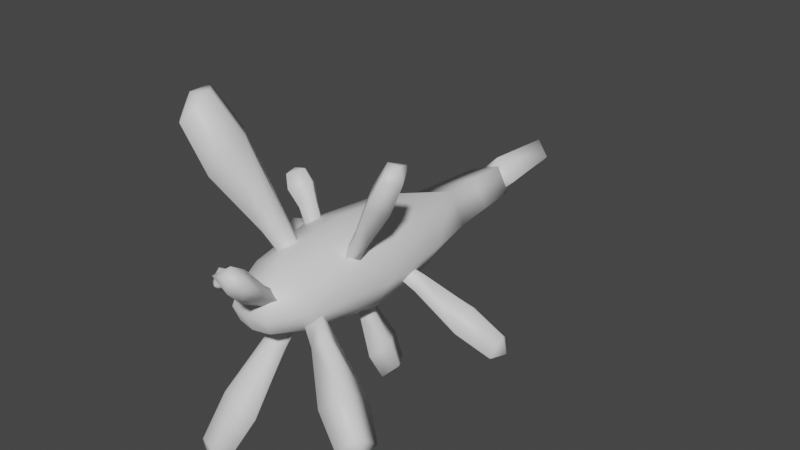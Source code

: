 # Source: FE_leaf_25-03-2-fix.blend  (saved by Blender 3.0.42; exported with 4.5.12 LTS)
import bpy
from mathutils import Matrix  # noqa: F401  (used for matrix-valued properties, if any)

bpy.ops.wm.read_factory_settings(use_empty=True)
scene = bpy.context.scene
scene.name = 'Scene'

# ---- materials (node trees are filled in below, after node groups)
mat_material_001 = bpy.data.materials.new('Material.001')
mat_material_001.use_transparent_shadow = False

# ---- material node trees
mat_material_001.use_nodes = True; mat_material_001.node_tree.nodes.clear()
_N = mat_material_001.node_tree.nodes; _L = mat_material_001.node_tree.links
n0 = _N.new('ShaderNodeBsdfPrincipled'); n0.name = 'Principled BSDF'; n0.location = (10, 300)
n0.distribution = 'GGX'
n0.subsurface_method = 'RANDOM_WALK_SKIN'
n0.inputs[3].default_value = 1.45
n0.inputs[27].default_value = (0.0, 0.0, 0.0, 1.0)
n0.inputs[28].default_value = 1.0
n1 = _N.new('ShaderNodeOutputMaterial'); n1.name = 'Material Output'; n1.location = (300, 300)
_L.new(n0.outputs[0], n1.inputs[0])
n1.is_active_output = True

# ---- world
world_world = bpy.data.worlds.new('World'); scene.world = world_world
world_world.use_nodes = True; world_world.node_tree.nodes.clear()
_N = world_world.node_tree.nodes; _L = world_world.node_tree.links
n0 = _N.new('ShaderNodeOutputWorld'); n0.name = 'World Output'; n0.location = (300, 300)
n1 = _N.new('ShaderNodeBackground'); n1.name = 'Background'; n1.location = (10, 300)
n1.inputs[0].default_value = (0.05088, 0.05088, 0.05088, 1.0)
_L.new(n1.outputs[0], n0.inputs[0])
n0.is_active_output = True
world_world.color = (0.05088, 0.05088, 0.05088)
world_world.use_sun_shadow = False
world_world.sun_shadow_jitter_overblur = 0.0

# ---- meshes
me_0x077041d5_gmdl_001 = bpy.data.meshes.new('0x077041D5.gmdl.001')
me_0x077041d5_gmdl_001.from_pydata([(0.009159, -0.7789, 0.1516), (-0.1188, -0.7789, 0.09939), (-0.1397, -1.082, 0.1209), (0.01157, -1.081, 0.1828), (-0.1401, -1.083, -0.1173), (-0.1181, -0.7795, -0.09779), (0.01164, -0.7797, -0.15), (0.01019, -1.082, -0.1793), (0.006173, -1.37, 0.1363), (-0.1043, -1.372, 0.09051), (-0.05955, -1.495, 0.06493), (0.007732, -1.507, 0.06806), (0.1539, -1.081, -0.1173), (0.1308, -0.7784, -0.0978), (0.1889, -0.7797, 0.0008006), (0.2211, -1.08, 0.001766), (0.1301, -0.7779, 0.09939), (0.1543, -1.08, 0.1209), (-0.1796, -0.7813, 0.0008063), (-0.2093, -1.082, 0.001774), (-0.1181, -0.7795, -0.09779), (-0.1401, -1.083, -0.1173), (0.0749, -1.494, 0.06493), (0.1179, -1.371, 0.0905), (-0.1065, -0.5381, 0.03281), (-0.03749, -0.5378, -0.08316), (-0.03749, -0.5378, -0.08316), (0.1155, -0.5371, -0.03215), (0.0531, -0.5372, 0.08375), (0.1186, -1.372, -0.08486), (0.172, -1.371, 0.002821), (0.008758, -1.371, -0.1307), (-0.1036, -1.373, -0.08485), (-0.1577, -1.372, 0.002827), (-0.1036, -1.373, -0.08485), (-0.0295, -0.2157, -0.07146), (0.08779, -0.2134, -0.02586), (0.1028, -0.3807, -0.02815), (-0.03565, -0.3816, -0.07789), (0.0375, -0.2135, 0.07127), (0.0441, -0.381, 0.07794), (-0.08249, -0.2188, 0.02581), (-0.09604, -0.382, 0.02851), (-0.0295, -0.2157, -0.07146), (-0.03565, -0.3816, -0.07789), (-0.05952, -1.497, -0.05824), (0.007732, -1.509, -0.06121), (0.007835, -1.537, 0.003553), (-0.06601, -1.521, 0.003451), (0.007732, -1.507, 0.06806), (-0.05955, -1.495, 0.06493), (-0.06601, -1.521, 0.003451), (-0.05952, -1.497, -0.05824), (0.08154, -1.52, 0.003448), (0.07487, -1.497, -0.05824), (0.007732, -1.509, -0.06121), (-0.05952, -1.497, -0.05824), (0.004544, -0.1395, -0.0005754), (0.3899, -0.9442, -0.1989), (0.3935, -0.8595, -0.1291), (0.2126, -0.8903, -0.05635), (0.2097, -0.9399, -0.1008), (0.1915, -0.8911, -0.1388), (0.3604, -0.8606, -0.2581), (0.3647, -0.7784, -0.1886), (0.1957, -0.848, -0.09487), (0.5105, -0.9078, -0.2654), (0.5132, -0.8388, -0.2094), (0.4867, -0.8397, -0.3128), (0.0935, -0.9063, -0.08365), (0.1015, -0.8999, -0.02756), (0.1135, -0.9542, -0.04902), (0.5288, -0.8344, -0.2769), (0.49, -0.7733, -0.257), (0.1135, -0.9542, -0.04902), (0.1015, -0.8999, -0.02756), (0.0935, -0.9063, -0.08365), (0.2602, -1.251, 0.3339), (0.2258, -1.175, 0.382), (0.1438, -1.161, 0.2008), (0.166, -1.205, 0.1707), (0.19, -1.158, 0.1535), (0.2982, -1.171, 0.308), (0.2639, -1.098, 0.356), (0.1678, -1.12, 0.183), (0.3273, -1.246, 0.4537), (0.2998, -1.185, 0.4924), (0.3577, -1.182, 0.4331), (0.1453, -1.156, 0.07123), (0.09127, -1.152, 0.1062), (0.113, -1.201, 0.07995), (0.3444, -1.186, 0.4904), (0.3302, -1.122, 0.4716), (0.113, -1.201, 0.07995), (0.3064, -1.529, -0.2223), (0.3684, -1.463, -0.1666), (0.2129, -1.378, -0.07184), (0.1755, -1.416, -0.1078), (0.185, -1.366, -0.1484), (0.3247, -1.444, -0.2864), (0.3858, -1.381, -0.2308), (0.2195, -1.334, -0.1123), (0.4172, -1.573, -0.3048), (0.4674, -1.519, -0.2603), (0.4324, -1.503, -0.3562), (0.1149, -1.329, -0.06583), (0.1306, -1.331, -0.007888), (0.09209, -1.374, -0.03527), (0.4742, -1.525, -0.3274), (0.4815, -1.452, -0.3117), (0.09209, -1.374, -0.03527), (0.0361, -1.636, 0.1831), (0.09869, -1.6, 0.2295), (0.06236, -1.499, 0.1192), (0.02597, -1.521, 0.08928), (0.06658, -1.519, 0.05471), (0.1053, -1.631, 0.1286), (0.166, -1.595, 0.1753), (0.09787, -1.499, 0.08511), (0.07413, -1.707, 0.2471), (0.1251, -1.678, 0.2842), (0.1304, -1.703, 0.2034), (0.09787, -1.499, 0.08511), (0.06658, -1.519, 0.05471), (0.08325, -1.443, 0.03764), (0.04283, -1.439, 0.0665), (0.08325, -1.443, 0.03764), (0.03887, -1.462, 0.02072), (0.03887, -1.462, 0.02072), (0.02597, -1.521, 0.08928), (0.1338, -1.708, 0.259), (0.1794, -1.674, 0.2407), (0.08325, -1.443, 0.03764), (0.03887, -1.462, 0.02072), (0.04283, -1.439, 0.0665), (-0.09448, -1.635, -0.5126), (-0.1523, -1.622, -0.5046), (-0.127, -1.625, -0.5708), (-0.1758, -1.479, -0.3918), (-0.1268, -1.531, -0.3498), (-0.06379, -1.381, -0.1645), (-0.09359, -1.349, -0.1917), (-0.05712, -1.331, -0.2277), (-0.1163, -1.453, -0.4485), (-0.04661, -1.469, -0.4582), (-0.01913, -1.34, -0.2327), (-0.0003272, -1.52, -0.4161), (0.003591, -1.371, -0.2049), (-0.02581, -1.39, -0.1696), (-0.05704, -1.547, -0.3594), (-0.08613, -1.573, -0.5917), (-0.1439, -1.56, -0.5837), (-0.1917, -1.581, -0.5382), (-0.01085, -1.259, -0.1144), (0.02015, -1.291, -0.08801), (-0.01742, -1.307, -0.05321), (-0.05104, -1.274, -0.07931), (-0.04951, -1.614, -0.5579), (-0.05104, -1.274, -0.07931), (-0.01742, -1.307, -0.05321), (-0.01085, -1.259, -0.1144), (0.02015, -1.291, -0.08801), (-0.01085, -1.259, -0.1144), (-0.01742, -1.307, -0.05321), (-0.2308, -1.453, -0.01586), (-0.2477, -1.408, -0.06155), (-0.1807, -1.379, -0.03593), (-0.1708, -1.406, -0.005414), (-0.1831, -1.38, 0.02451), (-0.2512, -1.409, 0.0295), (-0.2688, -1.362, -0.01619), (-0.1951, -1.348, -0.006004), (-0.1082, -1.398, 0.003972), (-0.1268, -1.357, 0.03315), (-0.1217, -1.357, -0.01278), (-0.2786, -1.421, -0.02045), (-0.1082, -1.398, 0.003972), (-0.1217, -1.357, -0.01278), (-0.1268, -1.357, 0.03315), (-0.1859, -1.137, 0.2384), (-0.2335, -1.074, 0.2), (-0.1865, -1.079, 0.1472), (-0.1509, -1.121, 0.1753), (-0.1128, -1.078, 0.1922), (-0.1346, -1.073, 0.2605), (-0.1821, -1.008, 0.2218), (-0.1484, -1.032, 0.1638), (-0.2081, -1.02, 0.2687), (-0.1721, -1.069, 0.2979), (-0.2469, -1.07, 0.2522), (-0.1093, -1.13, 0.1045), (-0.1232, -1.073, 0.08611), (-0.08008, -1.084, 0.1158), (-0.2168, -1.069, 0.2879), (-0.2109, -1.117, 0.2812), (-0.1093, -1.13, 0.1045), (-0.1232, -1.073, 0.08611), (-0.08008, -1.084, 0.1158), (-0.2365, -1.453, 0.6196), (-0.2468, -1.389, 0.6511), (-0.2916, -1.432, 0.6474), (-0.2294, -1.27, 0.4916), (-0.1652, -1.33, 0.4979), (-0.08003, -1.27, 0.2439), (-0.1208, -1.234, 0.2391), (-0.1496, -1.27, 0.1978), (-0.274, -1.329, 0.4259), (-0.2616, -1.406, 0.3878), (-0.1425, -1.312, 0.1772), (-0.1981, -1.463, 0.3959), (-0.1032, -1.341, 0.1862), (-0.07305, -1.312, 0.2232), (-0.1528, -1.406, 0.4599), (-0.3237, -1.452, 0.5619), (-0.334, -1.389, 0.5934), (-0.2982, -1.341, 0.6461), (-0.08746, -1.25, 0.05685), (-0.04707, -1.287, 0.06108), (-0.02005, -1.25, 0.1016), (-0.06084, -1.21, 0.09903), (-0.2728, -1.498, 0.5686), (-0.06084, -1.21, 0.09903), (-0.02005, -1.25, 0.1016), (-0.08746, -1.25, 0.05685), (-0.04707, -1.287, 0.06108), (-0.08746, -1.25, 0.05685), (-0.02005, -1.25, 0.1016), (-0.3545, -0.7797, -0.1013), (-0.3809, -0.8552, -0.04429), (-0.2309, -0.8905, -0.02731), (-0.2151, -0.8463, -0.06414), (-0.2201, -0.8908, -0.106), (-0.3641, -0.8557, -0.1674), (-0.3902, -0.9289, -0.1103), (-0.2348, -0.929, -0.06885), (-0.4609, -0.7684, -0.1297), (-0.4823, -0.8299, -0.08403), (-0.4688, -0.8303, -0.1827), (-0.1492, -0.9613, -0.04694), (-0.1488, -0.9199, 0.0001092), (-0.1228, -0.8989, -0.06266), (-0.4998, -0.8241, -0.1398), (-0.4898, -0.8893, -0.1369), (-0.1492, -0.9613, -0.04694), (-0.1228, -0.8989, -0.06266), (-0.1488, -0.9199, 0.0001092), (-0.07871, -0.1642, 0.0001033), (-0.05075, 0.1257, 3.589e-05), (-0.001742, 0.1332, -0.06069), (-0.001406, -0.1643, -0.08004), (0.08231, -0.1634, -0.0001104), (0.04708, 0.1262, 3.564e-05), (-0.001742, 0.1332, 0.06078), (-0.001401, -0.1642, 0.08002), (-0.001406, -0.1643, -0.08004), (-0.001742, 0.1332, -0.06069), (0.0008942, -0.2428, -3.415e-06), (-0.001765, 0.1391, 6.725e-05), (0.04708, 0.1262, 3.564e-05), (-0.001765, 0.1391, 6.725e-05), (0.09652, -0.9129, -0.3204), (0.05913, -0.9888, -0.3593), (0.03669, -1.024, -0.213), (0.06094, -0.9793, -0.1891), (0.09037, -1.024, -0.1846), (0.1431, -0.9886, -0.3149), (0.1056, -1.062, -0.3535), (0.06582, -1.062, -0.2074), (0.1237, -0.9019, -0.4205), (0.09384, -0.9637, -0.4519), (0.1611, -0.9635, -0.4163), (0.05688, -1.073, -0.1212), (0.01656, -1.045, -0.1354), (0.04995, -1.014, -0.1085), (0.1336, -0.9577, -0.4569), (0.1311, -1.023, -0.4473), (0.04995, -1.014, -0.1085)], [], [(2, 3, 1), (0, 1, 3), (4, 5, 7), (5, 6, 7), (9, 10, 8), (8, 10, 11), (15, 12, 14), (12, 13, 14), (17, 15, 16), (14, 16, 15), (19, 2, 18), (2, 1, 18), (19, 18, 21), (18, 20, 21), (3, 17, 0), (17, 16, 0), (12, 7, 13), (6, 13, 7), (23, 8, 22), (8, 11, 22), (1, 24, 18), (24, 25, 18), (25, 20, 18), (5, 26, 6), (27, 13, 26), (26, 13, 6), (13, 27, 14), (27, 28, 14), (28, 16, 14), (16, 28, 0), (24, 1, 28), (28, 1, 0), (3, 2, 8), (2, 9, 8), (17, 3, 23), (23, 3, 8), (15, 30, 12), (29, 12, 30), (15, 17, 30), (17, 23, 30), (12, 29, 7), (7, 29, 31), (7, 31, 4), (32, 4, 31), (2, 19, 9), (9, 19, 33), (21, 34, 19), (19, 34, 33), (37, 38, 36), (35, 36, 38), (26, 38, 27), (37, 27, 38), (37, 36, 40), (36, 39, 40), (27, 37, 28), (40, 28, 37), (40, 39, 42), (39, 41, 42), (28, 40, 24), (42, 24, 40), (42, 41, 44), (41, 43, 44), (24, 42, 25), (44, 25, 42), (48, 45, 47), (45, 46, 47), (48, 47, 50), (47, 49, 50), (51, 10, 33), (10, 9, 33), (51, 33, 52), (33, 34, 52), (53, 22, 47), (22, 49, 47), (53, 47, 54), (47, 46, 54), (53, 54, 30), (54, 29, 30), (53, 30, 22), (30, 23, 22), (32, 31, 56), (31, 55, 56), (29, 54, 31), (31, 54, 55), (57, 36, 35), (57, 39, 36), (57, 41, 39), (57, 43, 41), (59, 60, 58), (58, 60, 61), (58, 61, 63), (62, 63, 61), (64, 63, 65), (63, 62, 65), (64, 65, 59), (60, 59, 65), (58, 66, 59), (66, 67, 59), (63, 68, 58), (68, 66, 58), (65, 69, 70), (70, 60, 65), (61, 60, 71), (62, 61, 69), (69, 61, 71), (67, 66, 72), (66, 68, 72), (68, 73, 72), (73, 67, 72), (64, 59, 73), (59, 67, 73), (63, 64, 68), (73, 68, 64), (74, 75, 76), (77, 78, 80), (78, 79, 80), (82, 77, 81), (81, 77, 80), (83, 82, 84), (82, 81, 84), (78, 83, 79), (79, 83, 84), (78, 77, 86), (85, 86, 77), (77, 82, 85), (82, 87, 85), (84, 81, 88), (89, 79, 84), (89, 90, 79), (80, 79, 90), (80, 90, 81), (88, 81, 90), (86, 85, 91), (85, 87, 91), (87, 92, 91), (92, 86, 91), (78, 86, 83), (86, 92, 83), (83, 92, 82), (92, 87, 82), (93, 89, 88), (94, 95, 97), (95, 96, 97), (99, 94, 98), (98, 94, 97), (100, 99, 101), (99, 98, 101), (95, 100, 96), (96, 100, 101), (94, 102, 95), (102, 103, 95), (99, 104, 94), (104, 102, 94), (101, 98, 105), (106, 96, 101), (107, 97, 106), (97, 96, 106), (105, 98, 107), (103, 102, 108), (102, 104, 108), (104, 109, 108), (109, 103, 108), (100, 95, 109), (95, 103, 109), (99, 100, 104), (109, 104, 100), (110, 106, 105), (111, 112, 114), (112, 113, 114), (111, 114, 116), (115, 116, 114), (116, 115, 117), (117, 115, 118), (117, 118, 112), (113, 112, 118), (112, 111, 120), (119, 120, 111), (111, 116, 119), (116, 121, 119), (122, 123, 124), (113, 118, 125), (125, 118, 126), (114, 125, 127), (128, 123, 129), (120, 119, 130), (119, 121, 130), (121, 131, 130), (131, 120, 130), (112, 120, 117), (120, 131, 117), (117, 131, 116), (131, 121, 116), (132, 133, 134), (135, 136, 137), (139, 140, 138), (138, 140, 141), (138, 141, 143), (142, 143, 141), (143, 142, 144), (144, 142, 145), (146, 144, 147), (144, 145, 147), (149, 146, 148), (148, 146, 147), (149, 148, 139), (140, 139, 148), (149, 139, 135), (139, 136, 135), (144, 150, 143), (150, 151, 143), (138, 152, 139), (152, 136, 139), (143, 151, 138), (151, 152, 138), (145, 142, 153), (153, 154, 145), (147, 145, 154), (155, 148, 154), (148, 147, 154), (155, 140, 148), (141, 140, 156), (140, 155, 156), (153, 142, 156), (142, 141, 156), (137, 136, 152), (152, 151, 137), (137, 150, 157), (157, 135, 137), (137, 151, 150), (146, 149, 157), (149, 135, 157), (144, 146, 150), (157, 150, 146), (158, 159, 160), (161, 162, 163), (165, 166, 164), (164, 166, 167), (164, 167, 169), (168, 169, 167), (169, 168, 170), (170, 168, 171), (170, 171, 165), (165, 171, 166), (167, 166, 172), (173, 168, 172), (168, 167, 172), (171, 173, 174), (174, 166, 171), (169, 170, 175), (170, 165, 175), (165, 164, 175), (164, 169, 175), (176, 177, 178), (180, 181, 179), (179, 181, 182), (179, 182, 184), (183, 184, 182), (185, 184, 186), (184, 183, 186), (185, 186, 180), (181, 180, 186), (184, 185, 188), (187, 188, 185), (180, 189, 185), (189, 187, 185), (190, 181, 191), (183, 182, 192), (192, 182, 190), (186, 183, 192), (191, 181, 186), (188, 187, 193), (187, 189, 193), (189, 194, 193), (194, 188, 193), (179, 184, 194), (184, 188, 194), (179, 194, 180), (194, 189, 180), (195, 196, 197), (198, 199, 200), (201, 202, 204), (202, 203, 204), (206, 201, 205), (205, 201, 204), (206, 205, 207), (207, 205, 208), (207, 208, 209), (209, 208, 210), (209, 210, 212), (211, 212, 210), (212, 211, 202), (203, 202, 211), (202, 199, 212), (199, 198, 212), (206, 207, 214), (213, 214, 207), (202, 201, 199), (215, 199, 201), (201, 206, 215), (206, 214, 215), (208, 205, 216), (216, 217, 208), (210, 208, 217), (218, 211, 217), (211, 210, 217), (218, 203, 211), (218, 219, 203), (204, 203, 219), (216, 205, 219), (205, 204, 219), (200, 199, 215), (215, 214, 200), (200, 213, 220), (220, 198, 200), (200, 214, 213), (212, 198, 209), (198, 220, 209), (209, 220, 207), (220, 213, 207), (221, 222, 223), (224, 225, 226), (227, 228, 230), (228, 229, 230), (232, 227, 231), (231, 227, 230), (232, 231, 233), (233, 231, 234), (228, 233, 229), (229, 233, 234), (227, 235, 228), (235, 236, 228), (232, 237, 227), (237, 235, 227), (234, 231, 238), (238, 239, 234), (239, 229, 234), (230, 239, 240), (240, 231, 230), (236, 235, 241), (235, 237, 241), (237, 242, 241), (242, 236, 241), (233, 228, 242), (228, 236, 242), (232, 233, 237), (242, 237, 233), (243, 244, 245), (246, 247, 249), (247, 248, 249), (250, 251, 253), (251, 252, 253), (250, 254, 251), (251, 254, 255), (256, 250, 253), (250, 256, 254), (252, 251, 257), (258, 255, 259), (246, 253, 247), (253, 252, 247), (256, 253, 246), (246, 249, 256), (257, 248, 247), (247, 252, 257), (261, 262, 260), (260, 262, 263), (260, 263, 265), (264, 265, 263), (266, 265, 267), (265, 264, 267), (261, 266, 262), (262, 266, 267), (261, 260, 269), (268, 269, 260), (260, 265, 268), (265, 270, 268), (267, 264, 271), (271, 272, 267), (272, 262, 267), (273, 263, 272), (263, 262, 272), (271, 264, 273), (269, 268, 274), (268, 270, 274), (270, 275, 274), (275, 269, 274), (261, 269, 266), (269, 275, 266), (266, 275, 265), (275, 270, 265), (276, 272, 271), (273, 264, 263), (65, 62, 69), (71, 60, 70), (89, 84, 88), (238, 231, 240), (230, 229, 239), (186, 192, 191), (182, 181, 190), (171, 168, 173), (172, 166, 174), (114, 113, 125), (124, 123, 128), (106, 101, 105), (107, 98, 97)])
me_0x077041d5_gmdl_001.polygons.foreach_set('use_smooth', [True] * 404)
_uv = me_0x077041d5_gmdl_001.uv_layers.new(name='UVMap')
_uv.uv.foreach_set('vector', [0.5735, 0.2645, 0.6465, 0.2647, 0.5721, 0.3758, 0.6458, 0.3758, 0.5721, 0.3758, 0.6465, 0.2647, 0.947, 0.2645, 0.9476, 0.3759, 0.8963, 0.2646, 0.9476, 0.3759, 0.8949, 0.3758, 0.8963, 0.2646, 0.5724, 0.1576, 0.5744, 0.1196, 0.644, 0.1583, 0.644, 0.1583, 0.5744, 0.1196, 0.6461, 0.1191, 0.771, 0.2652, 0.827, 0.2649, 0.771, 0.3757, 0.827, 0.2649, 0.8261, 0.3762, 0.771, 0.3757, 0.7153, 0.2649, 0.771, 0.2652, 0.7157, 0.3762, 0.771, 0.3757, 0.7157, 0.3762, 0.771, 0.2652, 0.5165, 0.2645, 0.5735, 0.2645, 0.5165, 0.3751, 0.5735, 0.2645, 0.5721, 0.3758, 0.5165, 0.3751, 0.5165, 0.2645, 0.5165, 0.3751, 0.4597, 0.2644, 0.5165, 0.3751, 0.4606, 0.3759, 0.4597, 0.2644, 0.6465, 0.2647, 0.7153, 0.2649, 0.6458, 0.3758, 0.7153, 0.2649, 0.7157, 0.3762, 0.6458, 0.3758, 0.827, 0.2649, 0.8963, 0.2646, 0.8261, 0.3762, 0.8949, 0.3758, 0.8261, 0.3762, 0.8963, 0.2646, 0.7159, 0.1579, 0.644, 0.1583, 0.7173, 0.1184, 0.644, 0.1583, 0.6461, 0.1191, 0.7173, 0.1184, 0.5721, 0.3758, 0.5429, 0.4645, 0.5165, 0.3751, 0.5429, 0.4645, 0.4633, 0.4646, 0.5165, 0.3751, 0.4633, 0.4646, 0.4606, 0.3759, 0.5165, 0.3751, 0.9476, 0.3759, 0.9229, 0.4647, 0.8949, 0.3758, 0.7972, 0.4649, 0.8261, 0.3762, 0.9229, 0.4647, 0.9229, 0.4647, 0.8261, 0.3762, 0.8949, 0.3758, 0.8261, 0.3762, 0.7972, 0.4649, 0.771, 0.3757, 0.7972, 0.4649, 0.6831, 0.4648, 0.771, 0.3757, 0.6831, 0.4648, 0.7157, 0.3762, 0.771, 0.3757, 0.7157, 0.3762, 0.6831, 0.4648, 0.6458, 0.3758, 0.5429, 0.4645, 0.5721, 0.3758, 0.6831, 0.4648, 0.6831, 0.4648, 0.5721, 0.3758, 0.6458, 0.3758, 0.6465, 0.2647, 0.5735, 0.2645, 0.644, 0.1583, 0.5735, 0.2645, 0.5724, 0.1576, 0.644, 0.1583, 0.7153, 0.2649, 0.6465, 0.2647, 0.7159, 0.1579, 0.7159, 0.1579, 0.6465, 0.2647, 0.644, 0.1583, 0.771, 0.2652, 0.771, 0.1582, 0.827, 0.2649, 0.8259, 0.1579, 0.827, 0.2649, 0.771, 0.1582, 0.771, 0.2652, 0.7153, 0.2649, 0.771, 0.1582, 0.7153, 0.2649, 0.7159, 0.1579, 0.771, 0.1582, 0.827, 0.2649, 0.8259, 0.1579, 0.8963, 0.2646, 0.8963, 0.2646, 0.8259, 0.1579, 0.8967, 0.1582, 0.8963, 0.2646, 0.8967, 0.1582, 0.947, 0.2645, 0.9479, 0.1578, 0.947, 0.2645, 0.8967, 0.1582, 0.5735, 0.2645, 0.5165, 0.2645, 0.5724, 0.1576, 0.5724, 0.1576, 0.5165, 0.2645, 0.5165, 0.1577, 0.4597, 0.2644, 0.4604, 0.1576, 0.5165, 0.2645, 0.5165, 0.2645, 0.4604, 0.1576, 0.5165, 0.1577, 0.7971, 0.5224, 0.9246, 0.5222, 0.7987, 0.584, 0.9228, 0.5834, 0.7987, 0.584, 0.9246, 0.5222, 0.9229, 0.4647, 0.9246, 0.5222, 0.7972, 0.4649, 0.7971, 0.5224, 0.7972, 0.4649, 0.9246, 0.5222, 0.7971, 0.5224, 0.7987, 0.584, 0.6788, 0.5223, 0.7987, 0.584, 0.6764, 0.5839, 0.6788, 0.5223, 0.7972, 0.4649, 0.7971, 0.5224, 0.6831, 0.4648, 0.6788, 0.5223, 0.6831, 0.4648, 0.7971, 0.5224, 0.6788, 0.5223, 0.6764, 0.5839, 0.5417, 0.5219, 0.6764, 0.5839, 0.5426, 0.5819, 0.5417, 0.5219, 0.6831, 0.4648, 0.6788, 0.5223, 0.5429, 0.4645, 0.5417, 0.5219, 0.5429, 0.4645, 0.6788, 0.5223, 0.5417, 0.5219, 0.5426, 0.5819, 0.462, 0.522, 0.5426, 0.5819, 0.4582, 0.5823, 0.462, 0.522, 0.5429, 0.4645, 0.5417, 0.5219, 0.4633, 0.4646, 0.462, 0.522, 0.4633, 0.4646, 0.5417, 0.5219, 0.7716, 0.0147, 0.8242, 0.01294, 0.7712, 0.06575, 0.8242, 0.01294, 0.83, 0.0664, 0.7712, 0.06575, 0.7716, 0.0147, 0.7712, 0.06575, 0.7204, 0.01442, 0.7712, 0.06575, 0.7143, 0.06529, 0.7204, 0.01442, 0.5174, 0.1197, 0.5744, 0.1196, 0.5165, 0.1577, 0.5744, 0.1196, 0.5724, 0.1576, 0.5165, 0.1577, 0.5174, 0.1197, 0.5165, 0.1577, 0.4627, 0.1192, 0.5165, 0.1577, 0.4604, 0.1576, 0.4627, 0.1192, 0.773, 0.117, 0.7173, 0.1184, 0.7712, 0.06575, 0.7173, 0.1184, 0.7143, 0.06529, 0.7712, 0.06575, 0.773, 0.117, 0.7712, 0.06575, 0.8262, 0.1151, 0.7712, 0.06575, 0.83, 0.0664, 0.8262, 0.1151, 0.773, 0.117, 0.8262, 0.1151, 0.771, 0.1582, 0.8262, 0.1151, 0.8259, 0.1579, 0.771, 0.1582, 0.773, 0.117, 0.771, 0.1582, 0.7173, 0.1184, 0.771, 0.1582, 0.7159, 0.1579, 0.7173, 0.1184, 0.9479, 0.1578, 0.8967, 0.1582, 0.9523, 0.1178, 0.8967, 0.1582, 0.8998, 0.1146, 0.9523, 0.1178, 0.8259, 0.1579, 0.8262, 0.1151, 0.8967, 0.1582, 0.8967, 0.1582, 0.8262, 0.1151, 0.8998, 0.1146, 0.6902, 0.6175, 0.7987, 0.584, 0.9228, 0.5834, 0.6902, 0.6175, 0.6764, 0.5839, 0.7987, 0.584, 0.6902, 0.6175, 0.5426, 0.5819, 0.6764, 0.5839, 0.6902, 0.6175, 0.4582, 0.5823, 0.5426, 0.5819, 0.07753, 0.8478, 0.07888, 0.6896, 0.009781, 0.8437, 0.009781, 0.8437, 0.07888, 0.6896, 0.03939, 0.6871, 0.009781, 0.8437, 0.03939, 0.6871, 0.08189, 0.8415, 0.08167, 0.6855, 0.08189, 0.8415, 0.03939, 0.6871, 0.1475, 0.8458, 0.08189, 0.8415, 0.1157, 0.6882, 0.08189, 0.8415, 0.08167, 0.6855, 0.1157, 0.6882, 0.1475, 0.8458, 0.1157, 0.6882, 0.07753, 0.8478, 0.07888, 0.6896, 0.07753, 0.8478, 0.1157, 0.6882, 0.009781, 0.8437, 0.02179, 0.9542, 0.07753, 0.8478, 0.02179, 0.9542, 0.07697, 0.9575, 0.07753, 0.8478, 0.08189, 0.8415, 0.08047, 0.9525, 0.009781, 0.8437, 0.08047, 0.9525, 0.02179, 0.9542, 0.009781, 0.8437, 0.1157, 0.6882, 0.08354, 0.5976, 0.1073, 0.6009, 0.1073, 0.6009, 0.07888, 0.6896, 0.1157, 0.6882, 0.03939, 0.6871, 0.07888, 0.6896, 0.02838, 0.5988, 0.08167, 0.6855, 0.03939, 0.6871, 0.08354, 0.5976, 0.08354, 0.5976, 0.03939, 0.6871, 0.02838, 0.5988, 0.07697, 0.9575, 0.02179, 0.9542, 0.07848, 0.9809, 0.02179, 0.9542, 0.08047, 0.9525, 0.07848, 0.9809, 0.08047, 0.9525, 0.1335, 0.9559, 0.07848, 0.9809, 0.1335, 0.9559, 0.07697, 0.9575, 0.07848, 0.9809, 0.1475, 0.8458, 0.07753, 0.8478, 0.1335, 0.9559, 0.07753, 0.8478, 0.07697, 0.9575, 0.1335, 0.9559, 0.08189, 0.8415, 0.1475, 0.8458, 0.08047, 0.9525, 0.1335, 0.9559, 0.08047, 0.9525, 0.1475, 0.8458, 0.02838, 0.5988, 0.1073, 0.6009, 0.08354, 0.5976, 0.4087, 0.8574, 0.3527, 0.8651, 0.3861, 0.7089, 0.3527, 0.8651, 0.3536, 0.7137, 0.3861, 0.7089, 0.3433, 0.8531, 0.4087, 0.8574, 0.3476, 0.706, 0.3476, 0.706, 0.4087, 0.8574, 0.3861, 0.7089, 0.2891, 0.861, 0.3433, 0.8531, 0.3199, 0.7109, 0.3433, 0.8531, 0.3476, 0.706, 0.3199, 0.7109, 0.3527, 0.8651, 0.2891, 0.861, 0.3536, 0.7137, 0.3536, 0.7137, 0.2891, 0.861, 0.3199, 0.7109, 0.3527, 0.8651, 0.4087, 0.8574, 0.3505, 0.9688, 0.3961, 0.9626, 0.3505, 0.9688, 0.4087, 0.8574, 0.4087, 0.8574, 0.3433, 0.8531, 0.3961, 0.9626, 0.3433, 0.8531, 0.343, 0.9592, 0.3961, 0.9626, 0.3199, 0.7109, 0.3476, 0.706, 0.3268, 0.6251, 0.3536, 0.6299, 0.3536, 0.7137, 0.3199, 0.7109, 0.3536, 0.6299, 0.3973, 0.6249, 0.3536, 0.7137, 0.3861, 0.7089, 0.3536, 0.7137, 0.3973, 0.6249, 0.3861, 0.7089, 0.3973, 0.6249, 0.3476, 0.706, 0.3268, 0.6251, 0.3476, 0.706, 0.3973, 0.6249, 0.3505, 0.9688, 0.3961, 0.9626, 0.3464, 0.9886, 0.3961, 0.9626, 0.343, 0.9592, 0.3464, 0.9886, 0.343, 0.9592, 0.2992, 0.9655, 0.3464, 0.9886, 0.2992, 0.9655, 0.3505, 0.9688, 0.3464, 0.9886, 0.3527, 0.8651, 0.3505, 0.9688, 0.2891, 0.861, 0.3505, 0.9688, 0.2992, 0.9655, 0.2891, 0.861, 0.2891, 0.861, 0.2992, 0.9655, 0.3433, 0.8531, 0.2992, 0.9655, 0.343, 0.9592, 0.3433, 0.8531, 0.3973, 0.6249, 0.3536, 0.6299, 0.3268, 0.6251, 0.6789, 0.8605, 0.6164, 0.8551, 0.6543, 0.7143, 0.6164, 0.8551, 0.6177, 0.7106, 0.6543, 0.7143, 0.6191, 0.8668, 0.6789, 0.8605, 0.6194, 0.7181, 0.6194, 0.7181, 0.6789, 0.8605, 0.6543, 0.7143, 0.5584, 0.8615, 0.6191, 0.8668, 0.5876, 0.7147, 0.6191, 0.8668, 0.6194, 0.7181, 0.5876, 0.7147, 0.6164, 0.8551, 0.5584, 0.8615, 0.6177, 0.7106, 0.6177, 0.7106, 0.5584, 0.8615, 0.5876, 0.7147, 0.6789, 0.8605, 0.6675, 0.9635, 0.6164, 0.8551, 0.6675, 0.9635, 0.6166, 0.9591, 0.6164, 0.8551, 0.6191, 0.8668, 0.6188, 0.9686, 0.6789, 0.8605, 0.6188, 0.9686, 0.6675, 0.9635, 0.6789, 0.8605, 0.5876, 0.7147, 0.6194, 0.7181, 0.5954, 0.6342, 0.6169, 0.6286, 0.6177, 0.7106, 0.5876, 0.7147, 0.6647, 0.6322, 0.6543, 0.7143, 0.6169, 0.6286, 0.6543, 0.7143, 0.6177, 0.7106, 0.6169, 0.6286, 0.5954, 0.6342, 0.6194, 0.7181, 0.6647, 0.6322, 0.6166, 0.9591, 0.6675, 0.9635, 0.6177, 0.988, 0.6675, 0.9635, 0.6188, 0.9686, 0.6177, 0.988, 0.6188, 0.9686, 0.5698, 0.9643, 0.6177, 0.988, 0.5698, 0.9643, 0.6166, 0.9591, 0.6177, 0.988, 0.5584, 0.8615, 0.6164, 0.8551, 0.5698, 0.9643, 0.6164, 0.8551, 0.6166, 0.9591, 0.5698, 0.9643, 0.6191, 0.8668, 0.5584, 0.8615, 0.6188, 0.9686, 0.5698, 0.9643, 0.6188, 0.9686, 0.5584, 0.8615, 0.6647, 0.6322, 0.6169, 0.6286, 0.5954, 0.6342, 0.8106, 0.8773, 0.7474, 0.8795, 0.7858, 0.754, 0.7474, 0.8795, 0.7487, 0.7553, 0.7858, 0.754, 0.8106, 0.8773, 0.7858, 0.754, 0.7506, 0.8752, 0.7508, 0.7526, 0.7506, 0.8752, 0.7858, 0.754, 0.7506, 0.8752, 0.7508, 0.7526, 0.6892, 0.8776, 0.6892, 0.8776, 0.7508, 0.7526, 0.7186, 0.7541, 0.6892, 0.8776, 0.7186, 0.7541, 0.7474, 0.8795, 0.7487, 0.7553, 0.7474, 0.8795, 0.7186, 0.7541, 0.7474, 0.8795, 0.8106, 0.8773, 0.7476, 0.9657, 0.7991, 0.9639, 0.7476, 0.9657, 0.8106, 0.8773, 0.8106, 0.8773, 0.7506, 0.8752, 0.7991, 0.9639, 0.7506, 0.8752, 0.7502, 0.9622, 0.7991, 0.9639, 0.1959, 0.0771, 0.1759, 0.05688, 0.1992, 0.05386, 0.7487, 0.7553, 0.7186, 0.7541, 0.7479, 0.6862, 0.7479, 0.6862, 0.7186, 0.7541, 0.7032, 0.6849, 0.7858, 0.754, 0.7479, 0.6862, 0.7963, 0.6848, 0.1495, 0.04524, 0.1759, 0.05688, 0.1496, 0.07964, 0.7476, 0.9657, 0.7991, 0.9639, 0.7489, 0.9843, 0.7991, 0.9639, 0.7502, 0.9622, 0.7489, 0.9843, 0.7502, 0.9622, 0.7007, 0.9641, 0.7489, 0.9843, 0.7007, 0.9641, 0.7476, 0.9657, 0.7489, 0.9843, 0.7474, 0.8795, 0.7476, 0.9657, 0.6892, 0.8776, 0.7476, 0.9657, 0.7007, 0.9641, 0.6892, 0.8776, 0.6892, 0.8776, 0.7007, 0.9641, 0.7506, 0.8752, 0.7007, 0.9641, 0.7502, 0.9622, 0.7506, 0.8752, 0.1351, 0.21, 0.1086, 0.2082, 0.09237, 0.2126, 0.4663, 0.9532, 0.5002, 0.9516, 0.4859, 0.9789, 0.5022, 0.8481, 0.4941, 0.7061, 0.538, 0.8541, 0.538, 0.8541, 0.4941, 0.7061, 0.5161, 0.7101, 0.538, 0.8541, 0.5161, 0.7101, 0.5103, 0.863, 0.4993, 0.7157, 0.5103, 0.863, 0.5161, 0.7101, 0.5103, 0.863, 0.4993, 0.7157, 0.4694, 0.865, 0.4694, 0.865, 0.4993, 0.7157, 0.477, 0.7167, 0.4352, 0.8591, 0.4694, 0.865, 0.4591, 0.7128, 0.4694, 0.865, 0.477, 0.7167, 0.4591, 0.7128, 0.4613, 0.85, 0.4352, 0.8591, 0.4718, 0.7071, 0.4718, 0.7071, 0.4352, 0.8591, 0.4591, 0.7128, 0.4613, 0.85, 0.4718, 0.7071, 0.5022, 0.8481, 0.4941, 0.7061, 0.5022, 0.8481, 0.4718, 0.7071, 0.4613, 0.85, 0.5022, 0.8481, 0.4663, 0.9532, 0.5022, 0.8481, 0.5002, 0.9516, 0.4663, 0.9532, 0.4694, 0.865, 0.4728, 0.9652, 0.5103, 0.863, 0.4728, 0.9652, 0.5067, 0.9636, 0.5103, 0.863, 0.538, 0.8541, 0.529, 0.9564, 0.5022, 0.8481, 0.529, 0.9564, 0.5002, 0.9516, 0.5022, 0.8481, 0.5103, 0.863, 0.5067, 0.9636, 0.538, 0.8541, 0.5067, 0.9636, 0.529, 0.9564, 0.538, 0.8541, 0.477, 0.7167, 0.4993, 0.7157, 0.4867, 0.6348, 0.4867, 0.6348, 0.4454, 0.6318, 0.477, 0.7167, 0.4591, 0.7128, 0.477, 0.7167, 0.4454, 0.6318, 0.4817, 0.6255, 0.4718, 0.7071, 0.4454, 0.6318, 0.4718, 0.7071, 0.4591, 0.7128, 0.4454, 0.6318, 0.4817, 0.6255, 0.4941, 0.7061, 0.4718, 0.7071, 0.5161, 0.7101, 0.4941, 0.7061, 0.5245, 0.6285, 0.4941, 0.7061, 0.4817, 0.6255, 0.5245, 0.6285, 0.4867, 0.6348, 0.4993, 0.7157, 0.5245, 0.6285, 0.4993, 0.7157, 0.5161, 0.7101, 0.5245, 0.6285, 0.4859, 0.9789, 0.5002, 0.9516, 0.529, 0.9564, 0.529, 0.9564, 0.5067, 0.9636, 0.4859, 0.9789, 0.4859, 0.9789, 0.4728, 0.9652, 0.4456, 0.9605, 0.4456, 0.9605, 0.4663, 0.9532, 0.4859, 0.9789, 0.4859, 0.9789, 0.5067, 0.9636, 0.4728, 0.9652, 0.4352, 0.8591, 0.4613, 0.85, 0.4456, 0.9605, 0.4613, 0.85, 0.4663, 0.9532, 0.4456, 0.9605, 0.4694, 0.865, 0.4352, 0.8591, 0.4728, 0.9652, 0.4456, 0.9605, 0.4728, 0.9652, 0.4352, 0.8591, 0.1034, 0.02947, 0.07065, 0.04654, 0.09106, 0.08206, 0.1438, 0.03311, 0.1309, 0.04215, 0.1189, 0.01914, 0.3547, 0.43, 0.3531, 0.3466, 0.4109, 0.434, 0.4109, 0.434, 0.3531, 0.3466, 0.3868, 0.3494, 0.4109, 0.434, 0.3868, 0.3494, 0.3548, 0.4394, 0.3532, 0.3529, 0.3548, 0.4394, 0.3868, 0.3494, 0.3548, 0.4394, 0.3532, 0.3529, 0.2968, 0.4353, 0.2968, 0.4353, 0.3532, 0.3529, 0.3138, 0.3503, 0.2968, 0.4353, 0.3138, 0.3503, 0.3547, 0.43, 0.3547, 0.43, 0.3138, 0.3503, 0.3531, 0.3466, 0.3868, 0.3494, 0.3531, 0.3466, 0.4057, 0.279, 0.3533, 0.2827, 0.3532, 0.3529, 0.4057, 0.279, 0.3532, 0.3529, 0.3868, 0.3494, 0.4057, 0.279, 0.3138, 0.3503, 0.3533, 0.2827, 0.3262, 0.2783, 0.3262, 0.2783, 0.3531, 0.3466, 0.3138, 0.3503, 0.3548, 0.4394, 0.2968, 0.4353, 0.3554, 0.4713, 0.2968, 0.4353, 0.3547, 0.43, 0.3554, 0.4713, 0.3547, 0.43, 0.4109, 0.434, 0.3554, 0.4713, 0.4109, 0.434, 0.3548, 0.4394, 0.3554, 0.4713, 0.4057, 0.279, 0.3262, 0.2783, 0.3533, 0.2827, 0.1039, 0.4431, 0.1, 0.3684, 0.161, 0.4441, 0.161, 0.4441, 0.1, 0.3684, 0.1376, 0.3691, 0.161, 0.4441, 0.1376, 0.3691, 0.0848, 0.4413, 0.08574, 0.3671, 0.0848, 0.4413, 0.1376, 0.3691, 0.02588, 0.4403, 0.0848, 0.4413, 0.04469, 0.3665, 0.0848, 0.4413, 0.08574, 0.3671, 0.04469, 0.3665, 0.02588, 0.4403, 0.04469, 0.3665, 0.1039, 0.4431, 0.1, 0.3684, 0.1039, 0.4431, 0.04469, 0.3665, 0.0848, 0.4413, 0.02588, 0.4403, 0.08806, 0.4967, 0.04337, 0.4959, 0.08806, 0.4967, 0.02588, 0.4403, 0.1039, 0.4431, 0.1025, 0.498, 0.02588, 0.4403, 0.1025, 0.498, 0.04337, 0.4959, 0.02588, 0.4403, 0.1391, 0.2809, 0.1, 0.3684, 0.0704, 0.2793, 0.08574, 0.3671, 0.1376, 0.3691, 0.0864, 0.2791, 0.0864, 0.2791, 0.1376, 0.3691, 0.1391, 0.2809, 0.04469, 0.3665, 0.08574, 0.3671, 0.0864, 0.2791, 0.0704, 0.2793, 0.1, 0.3684, 0.04469, 0.3665, 0.08806, 0.4967, 0.04337, 0.4959, 0.09554, 0.5132, 0.04337, 0.4959, 0.1025, 0.498, 0.09554, 0.5132, 0.1025, 0.498, 0.1452, 0.4988, 0.09554, 0.5132, 0.1452, 0.4988, 0.08806, 0.4967, 0.09554, 0.5132, 0.161, 0.4441, 0.0848, 0.4413, 0.1452, 0.4988, 0.0848, 0.4413, 0.08806, 0.4967, 0.1452, 0.4988, 0.161, 0.4441, 0.1452, 0.4988, 0.1039, 0.4431, 0.1452, 0.4988, 0.1025, 0.498, 0.1039, 0.4431, 0.1391, 0.2809, 0.0704, 0.2793, 0.0864, 0.2791, 0.181, 0.9625, 0.2259, 0.9591, 0.2136, 0.9889, 0.2717, 0.8513, 0.2246, 0.8472, 0.2659, 0.6969, 0.2246, 0.8472, 0.2235, 0.6941, 0.2659, 0.6969, 0.2426, 0.8617, 0.2717, 0.8513, 0.2437, 0.7033, 0.2437, 0.7033, 0.2717, 0.8513, 0.2659, 0.6969, 0.2426, 0.8617, 0.2437, 0.7033, 0.1938, 0.8659, 0.1938, 0.8659, 0.2437, 0.7033, 0.1953, 0.7055, 0.1938, 0.8659, 0.1953, 0.7055, 0.1525, 0.8618, 0.1525, 0.8618, 0.1953, 0.7055, 0.1669, 0.7026, 0.1525, 0.8618, 0.1669, 0.7026, 0.1724, 0.8514, 0.1907, 0.6963, 0.1724, 0.8514, 0.1669, 0.7026, 0.1724, 0.8514, 0.1907, 0.6963, 0.2246, 0.8472, 0.2235, 0.6941, 0.2246, 0.8472, 0.1907, 0.6963, 0.2246, 0.8472, 0.2259, 0.9591, 0.1724, 0.8514, 0.2259, 0.9591, 0.181, 0.9625, 0.1724, 0.8514, 0.2426, 0.8617, 0.1938, 0.8659, 0.2347, 0.9706, 0.1932, 0.9741, 0.2347, 0.9706, 0.1938, 0.8659, 0.2246, 0.8472, 0.2717, 0.8513, 0.2259, 0.9591, 0.2619, 0.9623, 0.2259, 0.9591, 0.2717, 0.8513, 0.2717, 0.8513, 0.2426, 0.8617, 0.2619, 0.9623, 0.2426, 0.8617, 0.2347, 0.9706, 0.2619, 0.9623, 0.1953, 0.7055, 0.2437, 0.7033, 0.2304, 0.6166, 0.2304, 0.6166, 0.1751, 0.6158, 0.1953, 0.7055, 0.1669, 0.7026, 0.1953, 0.7055, 0.1751, 0.6158, 0.2018, 0.6076, 0.1907, 0.6963, 0.1751, 0.6158, 0.1907, 0.6963, 0.1669, 0.7026, 0.1751, 0.6158, 0.2018, 0.6076, 0.2235, 0.6941, 0.1907, 0.6963, 0.2018, 0.6076, 0.2586, 0.6083, 0.2235, 0.6941, 0.2659, 0.6969, 0.2235, 0.6941, 0.2586, 0.6083, 0.2304, 0.6166, 0.2437, 0.7033, 0.2586, 0.6083, 0.2437, 0.7033, 0.2659, 0.6969, 0.2586, 0.6083, 0.2136, 0.9889, 0.2259, 0.9591, 0.2619, 0.9623, 0.2619, 0.9623, 0.2347, 0.9706, 0.2136, 0.9889, 0.2136, 0.9889, 0.1932, 0.9741, 0.1631, 0.9708, 0.1631, 0.9708, 0.181, 0.9625, 0.2136, 0.9889, 0.2136, 0.9889, 0.2347, 0.9706, 0.1932, 0.9741, 0.1724, 0.8514, 0.181, 0.9625, 0.1525, 0.8618, 0.181, 0.9625, 0.1631, 0.9708, 0.1525, 0.8618, 0.1525, 0.8618, 0.1631, 0.9708, 0.1938, 0.8659, 0.1631, 0.9708, 0.1932, 0.9741, 0.1938, 0.8659, 0.05845, 0.06858, 0.09408, 0.04345, 0.1046, 0.04192, 0.05404, 0.04001, 0.09376, 0.02286, 0.07673, 0.06741, 0.1798, 0.4485, 0.2357, 0.453, 0.2027, 0.3411, 0.2357, 0.453, 0.2354, 0.3439, 0.2027, 0.3411, 0.233, 0.4439, 0.1798, 0.4485, 0.2336, 0.3381, 0.2336, 0.3381, 0.1798, 0.4485, 0.2027, 0.3411, 0.233, 0.4439, 0.2336, 0.3381, 0.2872, 0.4485, 0.2872, 0.4485, 0.2336, 0.3381, 0.2621, 0.341, 0.2357, 0.453, 0.2872, 0.4485, 0.2354, 0.3439, 0.2354, 0.3439, 0.2872, 0.4485, 0.2621, 0.341, 0.1798, 0.4485, 0.1894, 0.524, 0.2357, 0.453, 0.1894, 0.524, 0.2349, 0.5275, 0.2357, 0.453, 0.233, 0.4439, 0.2326, 0.5203, 0.1798, 0.4485, 0.2326, 0.5203, 0.1894, 0.524, 0.1798, 0.4485, 0.2621, 0.341, 0.2336, 0.3381, 0.2762, 0.2808, 0.2762, 0.2808, 0.2367, 0.2836, 0.2621, 0.341, 0.2367, 0.2836, 0.2354, 0.3439, 0.2621, 0.341, 0.2027, 0.3411, 0.2367, 0.2836, 0.2144, 0.2794, 0.2144, 0.2794, 0.2336, 0.3381, 0.2027, 0.3411, 0.2349, 0.5275, 0.1894, 0.524, 0.2336, 0.5416, 0.1894, 0.524, 0.2326, 0.5203, 0.2336, 0.5416, 0.2326, 0.5203, 0.2764, 0.5239, 0.2336, 0.5416, 0.2764, 0.5239, 0.2349, 0.5275, 0.2336, 0.5416, 0.2872, 0.4485, 0.2357, 0.453, 0.2764, 0.5239, 0.2357, 0.453, 0.2349, 0.5275, 0.2764, 0.5239, 0.233, 0.4439, 0.2872, 0.4485, 0.2326, 0.5203, 0.2764, 0.5239, 0.2326, 0.5203, 0.2872, 0.4485, 0.2762, 0.2808, 0.2144, 0.2794, 0.2367, 0.2836, 0.262, 0.05573, 0.262, 0.2348, 0.2088, 0.0557, 0.262, 0.2348, 0.2095, 0.2385, 0.2088, 0.0557, 0.3694, 0.05619, 0.3693, 0.235, 0.3151, 0.0557, 0.3693, 0.235, 0.3144, 0.2385, 0.3151, 0.0557, 0.3694, 0.05619, 0.4236, 0.0557, 0.3693, 0.235, 0.3693, 0.235, 0.4236, 0.0557, 0.4244, 0.2385, 0.316, 0.02679, 0.3694, 0.05619, 0.3151, 0.0557, 0.3694, 0.05619, 0.316, 0.02679, 0.4236, 0.0557, 0.3144, 0.2385, 0.3693, 0.235, 0.2631, 0.2414, 0.3891, 0.2402, 0.4244, 0.2385, 0.4099, 0.2393, 0.262, 0.05573, 0.3151, 0.0557, 0.262, 0.2348, 0.3151, 0.0557, 0.3144, 0.2385, 0.262, 0.2348, 0.316, 0.02679, 0.3151, 0.0557, 0.262, 0.05573, 0.262, 0.05573, 0.2088, 0.0557, 0.316, 0.02679, 0.2631, 0.2414, 0.2095, 0.2385, 0.262, 0.2348, 0.262, 0.2348, 0.3144, 0.2385, 0.2631, 0.2414, 0.8913, 0.8786, 0.8853, 0.7609, 0.9529, 0.8852, 0.9529, 0.8852, 0.8853, 0.7609, 0.9212, 0.765, 0.9529, 0.8852, 0.9212, 0.765, 0.8837, 0.888, 0.8805, 0.7668, 0.8837, 0.888, 0.9212, 0.765, 0.824, 0.8817, 0.8837, 0.888, 0.8498, 0.763, 0.8837, 0.888, 0.8805, 0.7668, 0.8498, 0.763, 0.8913, 0.8786, 0.824, 0.8817, 0.8853, 0.7609, 0.8853, 0.7609, 0.824, 0.8817, 0.8498, 0.763, 0.8913, 0.8786, 0.9529, 0.8852, 0.8943, 0.9635, 0.9445, 0.9687, 0.8943, 0.9635, 0.9529, 0.8852, 0.9529, 0.8852, 0.8837, 0.888, 0.9445, 0.9687, 0.8837, 0.888, 0.8882, 0.971, 0.9445, 0.9687, 0.8498, 0.763, 0.8805, 0.7668, 0.8535, 0.6976, 0.8535, 0.6976, 0.8813, 0.694, 0.8498, 0.763, 0.8813, 0.694, 0.8853, 0.7609, 0.8498, 0.763, 0.9291, 0.6984, 0.9212, 0.765, 0.8813, 0.694, 0.9212, 0.765, 0.8853, 0.7609, 0.8813, 0.694, 0.8535, 0.6976, 0.8805, 0.7668, 0.9291, 0.6984, 0.8943, 0.9635, 0.9445, 0.9687, 0.8922, 0.9869, 0.9445, 0.9687, 0.8882, 0.971, 0.8922, 0.9869, 0.8882, 0.971, 0.8401, 0.9659, 0.8922, 0.9869, 0.8401, 0.9659, 0.8943, 0.9635, 0.8922, 0.9869, 0.8913, 0.8786, 0.8943, 0.9635, 0.824, 0.8817, 0.8943, 0.9635, 0.8401, 0.9659, 0.824, 0.8817, 0.824, 0.8817, 0.8401, 0.9659, 0.8837, 0.888, 0.8401, 0.9659, 0.8882, 0.971, 0.8837, 0.888, 0.9291, 0.6984, 0.8813, 0.694, 0.8535, 0.6976, 0.9291, 0.6984, 0.8805, 0.7668, 0.9212, 0.765, 0.1157, 0.6882, 0.08167, 0.6855, 0.08354, 0.5976, 0.02838, 0.5988, 0.07888, 0.6896, 0.1073, 0.6009, 0.3536, 0.6299, 0.3199, 0.7109, 0.3268, 0.6251, 0.2762, 0.2808, 0.2336, 0.3381, 0.2144, 0.2794, 0.2027, 0.3411, 0.2354, 0.3439, 0.2367, 0.2836, 0.04469, 0.3665, 0.0864, 0.2791, 0.0704, 0.2793, 0.1376, 0.3691, 0.1, 0.3684, 0.1391, 0.2809, 0.3138, 0.3503, 0.3532, 0.3529, 0.3533, 0.2827, 0.4057, 0.279, 0.3531, 0.3466, 0.3262, 0.2783, 0.7858, 0.754, 0.7487, 0.7553, 0.7479, 0.6862, 0.1992, 0.05386, 0.1759, 0.05688, 0.1495, 0.04524, 0.6169, 0.6286, 0.5876, 0.7147, 0.5954, 0.6342, 0.6647, 0.6322, 0.6194, 0.7181, 0.6543, 0.7143])
me_0x077041d5_gmdl_001.materials.append(mat_material_001)
me_0x077041d5_gmdl_001.use_remesh_fix_poles = True
me_0x077041d5_gmdl_001.use_remesh_preserve_attributes = False
me_0x077041d5_gmdl_001.update()
arm_armature = bpy.data.armatures.new('Armature')  # bones are not reproduced

# ---- objects
ob_1_568313_f_49_9177_l50_u_50_0964_001 = bpy.data.objects.new('1,568313 F 49,9177 L50 U 50,0964.001', me_0x077041d5_gmdl_001)
ob_armature = bpy.data.objects.new('Armature', arm_armature)

# ---- transforms, parenting, visibility, modifiers, constraints
ob_1_568313_f_49_9177_l50_u_50_0964_001.parent = ob_armature
ob_1_568313_f_49_9177_l50_u_50_0964_001.location = (0.0, 0.0, 0.0)
_vg = ob_1_568313_f_49_9177_l50_u_50_0964_001.vertex_groups.new(name='Bone')
for _i, _w in zip([0, 1, 2, 3, 4, 5, 6, 7, 8, 9, 10, 11, 12, 13, 14, 15, 16, 17, 18, 19, 20, 21, 22, 23, 24, 25, 26, 27, 28, 29, 30, 31, 32, 33, 34, 35, 36, 37, 38, 39, 40, 41, 42, 43, 44, 45, 46, 47, 48, 49, 50, 51, 52, 53, 54, 55, 56, 57, 58, 59, 60, 61, 62, 63, 64, 65, 66, 67, 68, 69, 70, 71, 72, 73, 74, 75, 76, 77, 78, 79, 80, 81, 82, 83, 84, 85, 86, 87, 88, 89, 90, 91, 92, 93, 94, 95, 96, 97, 98, 99, 100, 101, 102, 103, 104, 105, 106, 107, 108, 109, 110, 111, 112, 113, 114, 115, 116, 117, 118, 119, 120, 121, 122, 123, 124, 125, 126, 127, 128, 129, 130, 131, 132, 133, 134, 135, 136, 137, 138, 139, 140, 141, 142, 143, 144, 145, 146, 147, 148, 149, 150, 151, 152, 153, 154, 155, 156, 157, 158, 159, 160, 161, 162, 163, 164, 165, 166, 167, 168, 169, 170, 171, 172, 173, 174, 175, 176, 177, 178, 179, 180, 181, 182, 183, 184, 185, 186, 187, 188, 189, 190, 191, 192, 193, 194, 195, 196, 197, 198, 199, 200, 201, 202, 203, 204, 205, 206, 207, 208, 209, 210, 211, 212, 213, 214, 215, 216, 217, 218, 219, 220, 221, 222, 223, 224, 225, 226, 227, 228, 229, 230, 231, 232, 233, 234, 235, 236, 237, 238, 239, 240, 241, 242, 243, 244, 245, 246, 247, 248, 249, 250, 251, 252, 253, 254, 255, 256, 257, 258, 259, 260, 261, 262, 263, 264, 265, 266, 267, 268, 269, 270, 271, 272, 273, 274, 275, 276], [0.0, 7.629e-06, 0.0, 0.0, 0.0, 1.252e-06, 3.904e-05, 0.0, 0.0003448, 2.027e-06, 0.0, 2.682e-06, 0.0, 2.098e-05, 1.669e-05, 3.636e-06, 0.000269, 0.0, 0.0, 0.0, 1.252e-06, 0.0, 0.0, 2.205e-06, 0.0, 0.0, 0.0, 0.0, 0.0, 0.0, 2.921e-06, 0.0, 2.623e-06, 0.0, 2.623e-06, 0.0, 0.0, 3.552e-05, 1.311e-06, 1.382e-09, 0.0, 0.0, 9.042e-05, 0.0, 1.311e-06, 0.00199, 0.0, 1.907e-06, 6.276e-05, 2.682e-06, 0.0, 6.276e-05, 0.00199, 0.000745, 0.0, 0.0, 0.00199, 1.906e-13, 0.0, 0.0, 0.0, 0.0, 0.0, 0.0, 0.0, 0.0, 0.0, 0.0, 0.0, 0.0, 0.0, 0.0, 0.0, 0.0, 0.0, 0.0, 0.0, 0.0, 0.0, 0.0, 0.0, 0.0, 0.0, 0.0, 0.0, 0.0, 0.0, 0.0, 0.0, 0.0, 0.0, 0.0, 0.0, 0.0, 0.0, 0.0, 0.0, 0.0, 0.0, 0.0, 0.0, 0.0, 0.0, 0.0, 0.0, 0.0, 0.0, 0.0, 0.0, 0.0, 0.0, 0.0, 0.0, 0.0, 0.0, 0.0, 0.0, 0.0, 0.0, 0.0, 0.0, 0.0, 0.0, 0.0, 0.0, 0.0, 0.0, 0.0, 0.0, 0.0, 0.0, 0.0, 0.0, 0.0, 0.0, 0.0, 0.0, 0.0, 0.0, 0.0, 0.0, 0.0, 0.0, 0.0, 0.0, 0.0, 0.0, 0.0, 0.0, 0.0, 0.0, 0.0, 0.0, 0.0, 0.0, 0.0, 0.0, 0.0, 0.0, 0.0, 0.0, 0.0, 0.0, 0.0, 0.0, 0.0, 0.0, 0.0, 0.0, 0.0, 0.0, 0.0, 0.0, 0.0, 0.0, 0.0, 0.0, 0.0, 0.0, 0.0, 0.0, 0.0, 0.0, 0.0, 0.0, 0.0, 0.0, 0.0, 0.0, 0.0, 0.0, 0.0, 0.0, 0.0, 0.0, 0.0, 0.0, 0.0, 0.0, 0.0, 0.0, 0.0, 0.0, 0.0, 0.0, 0.0, 0.0, 0.0, 0.0, 0.0, 0.0, 0.0, 0.0, 0.0, 0.0, 0.0, 0.0, 0.0, 0.0, 0.0, 0.0, 0.0, 0.0, 0.0, 0.0, 0.0, 0.0, 0.0, 0.0, 0.0, 0.0, 0.0, 0.0, 0.0, 0.0, 0.0, 0.0, 0.0, 0.0, 0.0, 0.0, 0.0, 0.0, 0.0, 0.0, 0.0, 1.109e-05, 1.0, 1.0, 1.621e-05, 0.0, 1.0, 1.0, 0.0, 1.621e-05, 1.0, 9.656e-06, 1.0, 1.0, 1.0, 0.0, 0.0, 0.0, 0.0, 0.0, 0.0, 0.0, 0.0, 0.0, 0.0, 0.0, 0.0, 0.0, 0.0, 0.0, 0.0, 0.0]): _vg.add([_i], _w, 'REPLACE')
_vg = ob_1_568313_f_49_9177_l50_u_50_0964_001.vertex_groups.new(name='Bone.001')
for _i, _w in zip([35, 36, 39, 41, 43, 57, 246, 249, 250, 253, 254, 256], [0.0, 0.0, 8.343e-06, 1.514e-05, 0.0, 0.75, 1.0, 1.0, 1.0, 1.0, 1.0, 1.0]): _vg.add([_i], _w, 'REPLACE')
_vg = ob_1_568313_f_49_9177_l50_u_50_0964_001.vertex_groups.new(name='Bone.002')
for _i, _w in zip([35, 36, 39, 41, 43, 57], [1.0, 1.0, 1.0, 1.0, 1.0, 0.25]): _vg.add([_i], _w, 'REPLACE')
_vg = ob_1_568313_f_49_9177_l50_u_50_0964_001.vertex_groups.new(name='Bone.003')
for _i, _w in zip([37, 38, 40, 42, 44], [1.0, 1.0, 1.0, 0.9999, 1.0]): _vg.add([_i], _w, 'REPLACE')
_vg = ob_1_568313_f_49_9177_l50_u_50_0964_001.vertex_groups.new(name='Bone.004')
_vg.add([24, 25, 26, 27, 28], 1.0, 'REPLACE')
_vg = ob_1_568313_f_49_9177_l50_u_50_0964_001.vertex_groups.new(name='Bone.005')
for _i, _w in zip([0, 1, 5, 6, 13, 14, 16, 18, 20], [1.0, 1.0, 1.0, 1.0, 1.0, 1.0, 0.9997, 1.0, 1.0]): _vg.add([_i], _w, 'REPLACE')
_vg = ob_1_568313_f_49_9177_l50_u_50_0964_001.vertex_groups.new(name='Bone.006')
for _i, _w in zip([2, 3, 4, 7, 12, 15, 17, 19, 21], [1.0, 1.0, 1.0, 1.0, 1.0, 1.0, 1.0, 1.0, 1.0]): _vg.add([_i], _w, 'REPLACE')
_vg = ob_1_568313_f_49_9177_l50_u_50_0964_001.vertex_groups.new(name='Bone.007')
for _i, _w in zip([8, 9, 23, 29, 30, 31, 32, 33, 34], [0.9997, 1.0, 1.0, 1.0, 1.0, 1.0, 1.0, 1.0, 1.0]): _vg.add([_i], _w, 'REPLACE')
_vg = ob_1_568313_f_49_9177_l50_u_50_0964_001.vertex_groups.new(name='Bone.008')
for _i, _w in zip([10, 11, 22, 45, 46, 47, 48, 49, 50, 51, 52, 53, 54, 55, 56], [1.0, 1.0, 1.0, 0.998, 1.0, 1.0, 0.9999, 1.0, 1.0, 0.9999, 0.998, 0.9993, 1.0, 1.0, 0.998]): _vg.add([_i], _w, 'REPLACE')
_vg = ob_1_568313_f_49_9177_l50_u_50_0964_001.vertex_groups.new(name='Bone.016')
_vg.add([111, 112, 113, 114, 115, 116, 117, 118, 119, 120, 121, 122, 123, 124, 125, 126, 127, 128, 129, 130, 131, 132, 133, 134], 1.0, 'REPLACE')
_vg = ob_1_568313_f_49_9177_l50_u_50_0964_001.vertex_groups.new(name='Bone.018')
_vg.add([198, 199, 200, 201, 202, 203, 204, 205, 206, 207, 208, 209, 210, 211, 212, 213, 214, 215, 216, 217, 218, 219, 220, 221, 222, 223, 224, 225, 226], 1.0, 'REPLACE')
_vg = ob_1_568313_f_49_9177_l50_u_50_0964_001.vertex_groups.new(name='Bone.012')
_vg.add([77, 78, 79, 80, 81, 82, 83, 84, 85, 86, 87, 88, 89, 90, 91, 92, 93], 1.0, 'REPLACE')
_vg = ob_1_568313_f_49_9177_l50_u_50_0964_001.vertex_groups.new(name='Bone.011')
_vg.add([179, 180, 181, 182, 183, 184, 185, 186, 187, 188, 189, 190, 191, 192, 193, 194, 195, 196, 197], 1.0, 'REPLACE')
_vg = ob_1_568313_f_49_9177_l50_u_50_0964_001.vertex_groups.new(name='Bone.010')
_vg.add([227, 228, 229, 230, 231, 232, 233, 234, 235, 236, 237, 238, 239, 240, 241, 242, 243, 244, 245], 1.0, 'REPLACE')
_vg = ob_1_568313_f_49_9177_l50_u_50_0964_001.vertex_groups.new(name='Bone.017')
_vg.add([260, 261, 262, 263, 264, 265, 266, 267, 268, 269, 270, 271, 272, 273, 274, 275, 276], 1.0, 'REPLACE')
_vg = ob_1_568313_f_49_9177_l50_u_50_0964_001.vertex_groups.new(name='Bone.009')
_vg.add([58, 59, 60, 61, 62, 63, 64, 65, 66, 67, 68, 69, 70, 71, 72, 73, 74, 75, 76], 1.0, 'REPLACE')
_vg = ob_1_568313_f_49_9177_l50_u_50_0964_001.vertex_groups.new(name='Bone.013')
_vg.add([94, 95, 96, 97, 98, 99, 100, 101, 102, 103, 104, 105, 106, 107, 108, 109, 110], 1.0, 'REPLACE')
_vg = ob_1_568313_f_49_9177_l50_u_50_0964_001.vertex_groups.new(name='Bone.014')
_vg.add([135, 136, 137, 138, 139, 140, 141, 142, 143, 144, 145, 146, 147, 148, 149, 150, 151, 152, 153, 154, 155, 156, 157, 158, 159, 160, 161, 162, 163], 1.0, 'REPLACE')
_vg = ob_1_568313_f_49_9177_l50_u_50_0964_001.vertex_groups.new(name='Bone.015')
_vg.add([164, 165, 166, 167, 168, 169, 170, 171, 172, 173, 174, 175, 176, 177, 178], 1.0, 'REPLACE')
_m = ob_1_568313_f_49_9177_l50_u_50_0964_001.modifiers.new('Armature', 'ARMATURE')
_m.object = ob_armature
ob_armature.location = (0.0, 0.0, 0.0)

# ---- collection membership
scene.collection.objects.link(ob_1_568313_f_49_9177_l50_u_50_0964_001)
scene.collection.objects.link(ob_armature)

# ---- scene / render settings (as saved in the file)
scene.frame_start = 1; scene.frame_end = 250; scene.frame_set(15)
scene.render.engine = 'BLENDER_EEVEE_NEXT'
scene.cycles.sampling_pattern = 'TABULATED_SOBOL'
scene.cycles.use_light_tree = False
scene.view_settings.view_transform = 'Filmic'
bpy.context.view_layer.update()

# ---- added for rendering (the .blend has no active camera and no usable light): camera, sun
cam_auto = bpy.data.cameras.new('AutoCamera')
cam_auto.lens = 50.0
cam_auto.sensor_width = 36.0
cam_auto.clip_end = 1000.0
ob_auto_camera = bpy.data.objects.new('AutoCamera', cam_auto)
scene.collection.objects.link(ob_auto_camera)
ob_auto_camera.location = (2.28346, -3.50714, 1.84488)
ob_auto_camera.rotation_euler = (1.09748, -7.21219e-08, 0.694738)
scene.camera = ob_auto_camera
light_auto_sun = bpy.data.lights.new('AutoSun', 'SUN')
light_auto_sun.energy = 3.0
light_auto_sun.angle = 0.0523599
ob_auto_sun = bpy.data.objects.new('AutoSun', light_auto_sun)
scene.collection.objects.link(ob_auto_sun)
ob_auto_sun.rotation_euler = (0.872665, 0.174533, 0.523599)
bpy.context.view_layer.update()
